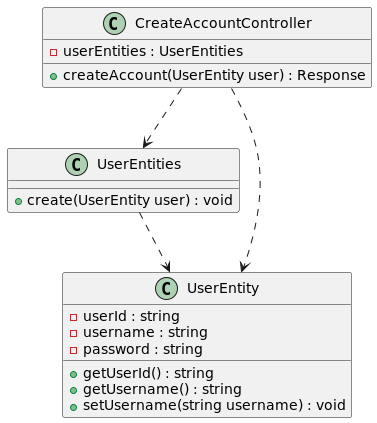

The diagram above was rendered by PlantUML. Its source (embedded in the PNG):
@startuml

class CreateAccountController
{
    -userEntities : UserEntities
    +createAccount(UserEntity user) : Response
}

class UserEntities
{
    +create(UserEntity user) : void
}

class UserEntity
{
    -userId : string
    -username : string
    -password : string

    +getUserId() : string
    +getUsername() : string
    +setUsername(string username) : void
}

CreateAccountController ..> UserEntities
CreateAccountController ..> UserEntity
UserEntities ..> UserEntity

@enduml